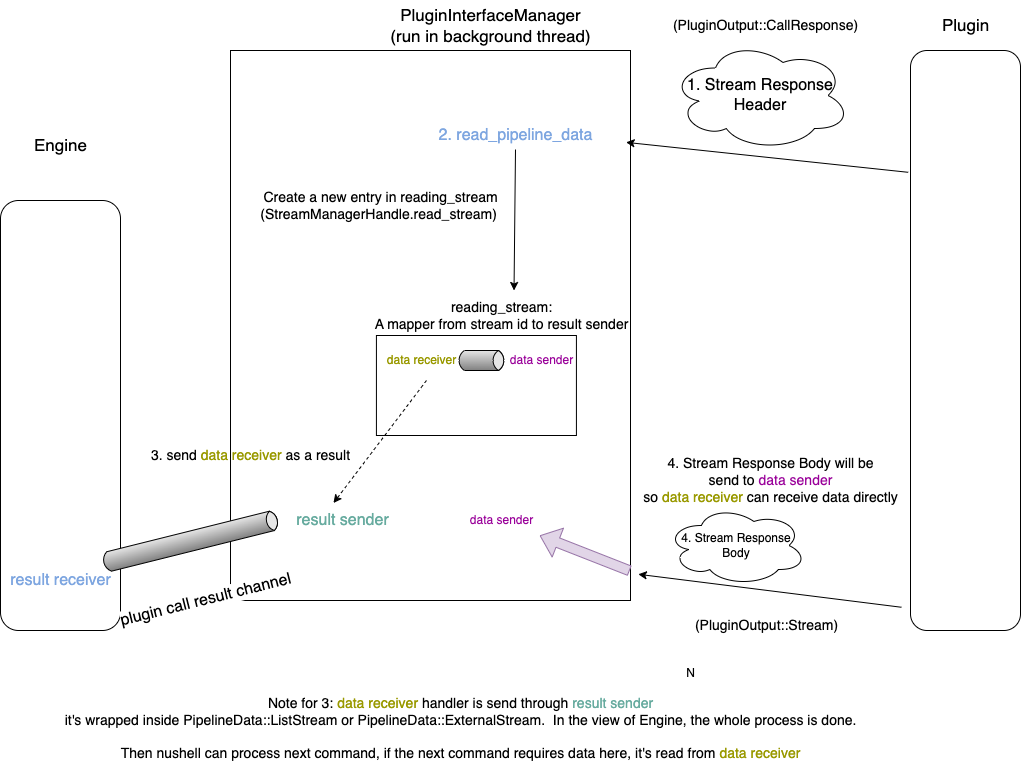

The diagram above was exported from draw.io. Its source (the exported page's mxGraphModel, read from the mxfile embedded in the PNG):
<mxGraphModel dx="2924" dy="1108" grid="1" gridSize="10" guides="1" tooltips="1" connect="1" arrows="1" fold="1" page="1" pageScale="1" pageWidth="850" pageHeight="1100" math="0" shadow="0">
  <root>
    <mxCell id="0" />
    <mxCell id="1" parent="0" />
    <mxCell id="N9VxBcUdqS33-6WWhAaO-1" value="" style="rounded=1;whiteSpace=wrap;html=1;" parent="1" vertex="1">
      <mxGeometry x="80" y="150" width="110" height="580" as="geometry" />
    </mxCell>
    <mxCell id="N9VxBcUdqS33-6WWhAaO-2" value="&lt;div style=&quot;font-size: 17px;&quot;&gt;&lt;br&gt;&lt;/div&gt;&lt;div style=&quot;font-size: 17px;&quot;&gt;&lt;br&gt;&lt;/div&gt;" style="rounded=0;whiteSpace=wrap;html=1;" parent="1" vertex="1">
      <mxGeometry x="-600" y="150" width="400" height="550" as="geometry" />
    </mxCell>
    <mxCell id="N9VxBcUdqS33-6WWhAaO-3" value="&lt;font color=&quot;#7ea6e0&quot;&gt;&lt;span style=&quot;font-size: 16px;&quot;&gt;2. read_pipeline_data&lt;/span&gt;&lt;/font&gt;" style="text;html=1;align=center;verticalAlign=middle;resizable=0;points=[];autosize=1;strokeColor=none;fillColor=none;" parent="1" vertex="1">
      <mxGeometry x="-405" y="220" width="180" height="30" as="geometry" />
    </mxCell>
    <mxCell id="N9VxBcUdqS33-6WWhAaO-5" value="&lt;font style=&quot;font-size: 14px;&quot;&gt;Create a new entry in reading_stream&lt;/font&gt;&lt;div&gt;&lt;font style=&quot;font-size: 14px;&quot;&gt;(StreamManagerHandle.read_stream)&amp;nbsp;&lt;/font&gt;&lt;/div&gt;" style="text;html=1;align=center;verticalAlign=middle;resizable=0;points=[];autosize=1;strokeColor=none;fillColor=none;" parent="1" vertex="1">
      <mxGeometry x="-580" y="280" width="260" height="50" as="geometry" />
    </mxCell>
    <mxCell id="N9VxBcUdqS33-6WWhAaO-7" value="&lt;font style=&quot;font-size: 17px;&quot;&gt;PluginInterfaceManager&lt;br&gt;(run in background thread)&lt;/font&gt;" style="text;html=1;align=center;verticalAlign=middle;resizable=0;points=[];autosize=1;strokeColor=none;fillColor=none;" parent="1" vertex="1">
      <mxGeometry x="-450" y="100" width="220" height="50" as="geometry" />
    </mxCell>
    <mxCell id="N9VxBcUdqS33-6WWhAaO-8" value="&lt;font style=&quot;font-size: 17px;&quot;&gt;Plugin&lt;/font&gt;" style="text;html=1;align=center;verticalAlign=middle;resizable=0;points=[];autosize=1;strokeColor=none;fillColor=none;" parent="1" vertex="1">
      <mxGeometry x="100" y="110" width="70" height="30" as="geometry" />
    </mxCell>
    <mxCell id="N9VxBcUdqS33-6WWhAaO-9" value="&lt;font style=&quot;font-size: 16px;&quot;&gt;1. Stream Response Header&lt;/font&gt;" style="shape=cloud;whiteSpace=wrap;html=1;" parent="1" vertex="1">
      <mxGeometry x="-160" y="140" width="180" height="110" as="geometry" />
    </mxCell>
    <mxCell id="N9VxBcUdqS33-6WWhAaO-10" value="" style="endArrow=classic;html=1;rounded=0;entryX=0.989;entryY=0.167;entryDx=0;entryDy=0;entryPerimeter=0;exitX=-0.021;exitY=0.21;exitDx=0;exitDy=0;exitPerimeter=0;" parent="1" source="N9VxBcUdqS33-6WWhAaO-1" target="N9VxBcUdqS33-6WWhAaO-2" edge="1">
      <mxGeometry width="50" height="50" relative="1" as="geometry">
        <mxPoint x="-160" y="690" as="sourcePoint" />
        <mxPoint x="-110" y="640" as="targetPoint" />
      </mxGeometry>
    </mxCell>
    <mxCell id="N9VxBcUdqS33-6WWhAaO-12" value="&lt;div&gt;&lt;br&gt;&lt;/div&gt;" style="whiteSpace=wrap;html=1;" parent="1" vertex="1">
      <mxGeometry x="-454.08" y="435" width="200" height="100" as="geometry" />
    </mxCell>
    <mxCell id="N9VxBcUdqS33-6WWhAaO-14" value="&lt;font style=&quot;font-size: 14px;&quot;&gt;reading_stream:&lt;/font&gt;&lt;div style=&quot;font-size: 14px;&quot;&gt;&lt;font style=&quot;font-size: 14px;&quot;&gt;A mapper from stream id to result sender&lt;/font&gt;&lt;/div&gt;" style="text;html=1;align=center;verticalAlign=middle;resizable=0;points=[];autosize=1;strokeColor=none;fillColor=none;" parent="1" vertex="1">
      <mxGeometry x="-469.08" y="390" width="280" height="50" as="geometry" />
    </mxCell>
    <mxCell id="N9VxBcUdqS33-6WWhAaO-18" value="4. Stream Response Body" style="ellipse;shape=cloud;whiteSpace=wrap;html=1;" parent="1" vertex="1">
      <mxGeometry x="-164.07999999999998" y="605" width="140" height="80" as="geometry" />
    </mxCell>
    <mxCell id="N9VxBcUdqS33-6WWhAaO-19" value="&lt;font color=&quot;#990099&quot;&gt;data sender&lt;/font&gt;" style="text;html=1;align=center;verticalAlign=middle;resizable=0;points=[];autosize=1;strokeColor=none;fillColor=none;" parent="1" vertex="1">
      <mxGeometry x="-334.08000000000004" y="445" width="90" height="30" as="geometry" />
    </mxCell>
    <mxCell id="HOty8-c4d5nh3rgT4eg9-1" value="" style="endArrow=classic;html=1;rounded=0;entryX=1.007;entryY=0.915;entryDx=0;entryDy=0;exitX=0;exitY=0.822;exitDx=0;exitDy=0;exitPerimeter=0;entryPerimeter=0;" parent="1" edge="1">
      <mxGeometry width="50" height="50" relative="1" as="geometry">
        <mxPoint x="70.91999999999996" y="706.76" as="sourcePoint" />
        <mxPoint x="-192.1900000000001" y="673.7750000000001" as="targetPoint" />
      </mxGeometry>
    </mxCell>
    <mxCell id="HOty8-c4d5nh3rgT4eg9-4" value="" style="endArrow=classic;html=1;rounded=0;exitX=0.5;exitY=0.967;exitDx=0;exitDy=0;exitPerimeter=0;entryX=0.545;entryY=0;entryDx=0;entryDy=0;entryPerimeter=0;" parent="1" source="N9VxBcUdqS33-6WWhAaO-3" target="N9VxBcUdqS33-6WWhAaO-14" edge="1">
      <mxGeometry width="50" height="50" relative="1" as="geometry">
        <mxPoint x="-160" y="690" as="sourcePoint" />
        <mxPoint x="-110" y="640" as="targetPoint" />
      </mxGeometry>
    </mxCell>
    <mxCell id="_jYmgW9ymkfhGDPeuQo4-2" value="&lt;font style=&quot;font-size: 17px;&quot;&gt;Engine&lt;/font&gt;" style="text;html=1;align=center;verticalAlign=middle;resizable=0;points=[];autosize=1;strokeColor=none;fillColor=none;" parent="1" vertex="1">
      <mxGeometry x="-810" y="230" width="80" height="30" as="geometry" />
    </mxCell>
    <mxCell id="_jYmgW9ymkfhGDPeuQo4-5" value="&lt;font style=&quot;font-size: 14px;&quot;&gt;Note for 3: &lt;font color=&quot;#999900&quot;&gt;data receiver&lt;/font&gt; handler is send through &lt;font color=&quot;#67ab9f&quot;&gt;result sender&lt;/font&gt;&lt;/font&gt;&lt;div style=&quot;font-size: 14px;&quot;&gt;&lt;font style=&quot;font-size: 14px;&quot;&gt;it's wrapped inside PipelineData::ListStream or PipelineData::ExternalStream.&amp;nbsp; In the view of Engine, t&lt;/font&gt;&lt;span style=&quot;background-color: initial;&quot;&gt;he whole process is done.&lt;/span&gt;&lt;/div&gt;&lt;div style=&quot;font-size: 14px;&quot;&gt;&lt;font style=&quot;font-size: 14px;&quot;&gt;&lt;br&gt;&lt;/font&gt;&lt;/div&gt;&lt;div style=&quot;font-size: 14px;&quot;&gt;&lt;font style=&quot;font-size: 14px;&quot;&gt;Then nushell can process next command, if the next command requires data here, it's read from &lt;font color=&quot;#999900&quot;&gt;data receiver&lt;/font&gt;&lt;br&gt;&lt;/font&gt;&lt;/div&gt;" style="text;html=1;align=center;verticalAlign=middle;resizable=0;points=[];autosize=1;strokeColor=none;fillColor=none;" parent="1" vertex="1">
      <mxGeometry x="-780" y="788" width="820" height="80" as="geometry" />
    </mxCell>
    <mxCell id="2_dNCkN2byNzitrvIEL9-1" value="&lt;font color=&quot;#999900&quot;&gt;data receiver&lt;/font&gt;" style="text;html=1;align=center;verticalAlign=middle;resizable=0;points=[];autosize=1;strokeColor=none;fillColor=none;" parent="1" vertex="1">
      <mxGeometry x="-454.08" y="445" width="90" height="30" as="geometry" />
    </mxCell>
    <mxCell id="2_dNCkN2byNzitrvIEL9-4" value="" style="strokeWidth=1;outlineConnect=0;dashed=0;align=center;html=1;fontSize=8;shape=mxgraph.eip.messageChannel;verticalLabelPosition=bottom;labelBackgroundColor=#ffffff;verticalAlign=top;" parent="1" vertex="1">
      <mxGeometry x="-374.08000000000004" y="450" width="50" height="20" as="geometry" />
    </mxCell>
    <mxCell id="bnDp-lyrfSK3JFHWsUEZ-2" value="&lt;font color=&quot;#67ab9f&quot; style=&quot;font-size: 16px;&quot;&gt;result sender&lt;/font&gt;" style="text;html=1;align=center;verticalAlign=middle;resizable=0;points=[];autosize=1;strokeColor=none;fillColor=none;" parent="1" vertex="1">
      <mxGeometry x="-548.13" y="605" width="120" height="30" as="geometry" />
    </mxCell>
    <mxCell id="bnDp-lyrfSK3JFHWsUEZ-4" value="" style="html=1;labelBackgroundColor=#ffffff;startArrow=none;startFill=0;startSize=6;endArrow=classic;endFill=1;endSize=6;jettySize=auto;orthogonalLoop=1;strokeWidth=1;dashed=1;fontSize=14;rounded=0;entryX=0.426;entryY=-0.083;entryDx=0;entryDy=0;entryPerimeter=0;exitX=0.556;exitY=1.167;exitDx=0;exitDy=0;exitPerimeter=0;" parent="1" source="2_dNCkN2byNzitrvIEL9-1" target="bnDp-lyrfSK3JFHWsUEZ-2" edge="1">
      <mxGeometry width="60" height="60" relative="1" as="geometry">
        <mxPoint x="-194.07999999999998" y="580" as="sourcePoint" />
        <mxPoint x="-134.07999999999998" y="520" as="targetPoint" />
      </mxGeometry>
    </mxCell>
    <mxCell id="bnDp-lyrfSK3JFHWsUEZ-5" value="&lt;font style=&quot;font-size: 14px;&quot;&gt;3. send &lt;font color=&quot;#999900&quot;&gt;data receiver&lt;/font&gt;&amp;nbsp;as a result&lt;/font&gt;" style="text;html=1;align=center;verticalAlign=middle;resizable=0;points=[];autosize=1;strokeColor=none;fillColor=none;" parent="1" vertex="1">
      <mxGeometry x="-690" y="540" width="220" height="30" as="geometry" />
    </mxCell>
    <mxCell id="Dah8M124bE9eIiP7fzSv-1" value="&lt;font style=&quot;font-size: 14px;&quot;&gt;4. Stream Response Body will be&lt;/font&gt;&lt;div style=&quot;font-size: 14px;&quot;&gt;&lt;font style=&quot;font-size: 14px;&quot;&gt;send to &lt;font style=&quot;font-size: 14px;&quot; color=&quot;#990099&quot;&gt;data sender&lt;/font&gt;&lt;/font&gt;&lt;div style=&quot;&quot;&gt;&lt;font style=&quot;font-size: 14px;&quot;&gt;so &lt;font style=&quot;font-size: 14px;&quot; color=&quot;#999900&quot;&gt;data receiver &lt;/font&gt;can receive data directly&lt;/font&gt;&lt;/div&gt;&lt;/div&gt;" style="text;html=1;align=center;verticalAlign=middle;resizable=0;points=[];autosize=1;strokeColor=none;fillColor=none;" parent="1" vertex="1">
      <mxGeometry x="-200" y="550" width="280" height="60" as="geometry" />
    </mxCell>
    <mxCell id="EiNluvuE_KoJlPPHOAlK-1" value="" style="rounded=1;whiteSpace=wrap;html=1;" parent="1" vertex="1">
      <mxGeometry x="-830" y="300" width="120" height="430" as="geometry" />
    </mxCell>
    <mxCell id="EiNluvuE_KoJlPPHOAlK-2" value="&lt;font style=&quot;font-size: 16px;&quot;&gt;plugin call result channel&lt;/font&gt;" style="strokeWidth=1;outlineConnect=0;dashed=0;align=center;html=1;fontSize=8;shape=mxgraph.eip.messageChannel;verticalLabelPosition=bottom;labelBackgroundColor=#ffffff;verticalAlign=top;rotation=-14;" parent="1" vertex="1">
      <mxGeometry x="-731.85" y="595.67" width="183.72" height="90" as="geometry" />
    </mxCell>
    <mxCell id="EiNluvuE_KoJlPPHOAlK-3" value="&lt;font color=&quot;#7ea6e0&quot; style=&quot;font-size: 16px;&quot;&gt;result receiver&lt;/font&gt;" style="text;html=1;align=center;verticalAlign=middle;resizable=0;points=[];autosize=1;strokeColor=none;fillColor=none;" parent="1" vertex="1">
      <mxGeometry x="-830" y="665" width="120" height="30" as="geometry" />
    </mxCell>
    <mxCell id="WJrSw5HpNLg4jH0OAWnX-1" value="&lt;font style=&quot;font-size: 14px;&quot;&gt;(PluginOutput::CallResponse)&lt;/font&gt;" style="text;html=1;align=center;verticalAlign=middle;resizable=0;points=[];autosize=1;strokeColor=none;fillColor=none;" vertex="1" parent="1">
      <mxGeometry x="-170" y="110" width="210" height="30" as="geometry" />
    </mxCell>
    <mxCell id="WJrSw5HpNLg4jH0OAWnX-2" value="&lt;font style=&quot;font-size: 14px;&quot;&gt;(PluginOutput::Stream)&lt;/font&gt;" style="text;html=1;align=center;verticalAlign=middle;resizable=0;points=[];autosize=1;strokeColor=none;fillColor=none;" vertex="1" parent="1">
      <mxGeometry x="-149.07999999999998" y="710" width="170" height="30" as="geometry" />
    </mxCell>
    <mxCell id="WJrSw5HpNLg4jH0OAWnX-4" value="" style="shape=flexArrow;endArrow=classic;html=1;rounded=0;exitX=0.998;exitY=0.946;exitDx=0;exitDy=0;exitPerimeter=0;fillColor=#e1d5e7;strokeColor=#9673a6;" edge="1" parent="1" source="N9VxBcUdqS33-6WWhAaO-2" target="WJrSw5HpNLg4jH0OAWnX-6">
      <mxGeometry width="50" height="50" relative="1" as="geometry">
        <mxPoint x="-334.08000000000004" y="525" as="sourcePoint" />
        <mxPoint x="-284.08000000000004" y="475" as="targetPoint" />
      </mxGeometry>
    </mxCell>
    <mxCell id="WJrSw5HpNLg4jH0OAWnX-5" value="N" style="text;html=1;align=center;verticalAlign=middle;resizable=0;points=[];autosize=1;strokeColor=none;fillColor=none;" vertex="1" parent="1">
      <mxGeometry x="-155" y="758" width="30" height="30" as="geometry" />
    </mxCell>
    <mxCell id="WJrSw5HpNLg4jH0OAWnX-6" value="&lt;font color=&quot;#990099&quot;&gt;data sender&lt;/font&gt;" style="text;html=1;align=center;verticalAlign=middle;resizable=0;points=[];autosize=1;strokeColor=none;fillColor=none;" vertex="1" parent="1">
      <mxGeometry x="-374.08000000000004" y="605" width="90" height="30" as="geometry" />
    </mxCell>
  </root>
</mxGraphModel>